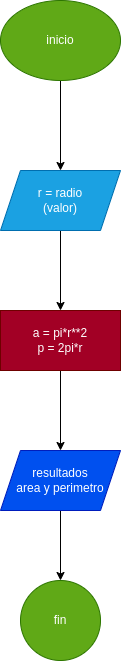

The diagram above was exported from draw.io. Its source (the exported page's mxGraphModel, read from the mxfile embedded in the PNG):
<mxGraphModel dx="762" dy="608" grid="1" gridSize="10" guides="1" tooltips="1" connect="1" arrows="1" fold="1" page="1" pageScale="1" pageWidth="850" pageHeight="1100" math="0" shadow="0">
  <root>
    <mxCell id="0" />
    <mxCell id="1" parent="0" />
    <mxCell id="4" value="" style="edgeStyle=none;html=1;" edge="1" parent="1" source="2" target="3">
      <mxGeometry relative="1" as="geometry" />
    </mxCell>
    <mxCell id="2" value="inicio" style="ellipse;whiteSpace=wrap;html=1;fillColor=#60a917;fontColor=#ffffff;strokeColor=#2D7600;" vertex="1" parent="1">
      <mxGeometry x="330" y="270" width="120" height="80" as="geometry" />
    </mxCell>
    <mxCell id="6" value="" style="edgeStyle=none;html=1;" edge="1" parent="1" source="3" target="5">
      <mxGeometry relative="1" as="geometry" />
    </mxCell>
    <mxCell id="3" value="r = radio&lt;br&gt;(valor)" style="shape=parallelogram;perimeter=parallelogramPerimeter;whiteSpace=wrap;html=1;fixedSize=1;fillColor=#1ba1e2;fontColor=#ffffff;strokeColor=#006EAF;" vertex="1" parent="1">
      <mxGeometry x="330" y="440" width="120" height="60" as="geometry" />
    </mxCell>
    <mxCell id="8" value="" style="edgeStyle=none;html=1;" edge="1" parent="1" source="5" target="7">
      <mxGeometry relative="1" as="geometry" />
    </mxCell>
    <mxCell id="5" value="a = pi*r**2&lt;br&gt;p = 2pi*r" style="whiteSpace=wrap;html=1;fillColor=#a20025;fontColor=#ffffff;strokeColor=#6F0000;" vertex="1" parent="1">
      <mxGeometry x="330" y="580" width="120" height="60" as="geometry" />
    </mxCell>
    <mxCell id="13" value="" style="edgeStyle=none;html=1;" edge="1" parent="1" source="7" target="12">
      <mxGeometry relative="1" as="geometry" />
    </mxCell>
    <mxCell id="7" value="resultados&lt;br&gt;area y perimetro" style="shape=parallelogram;perimeter=parallelogramPerimeter;whiteSpace=wrap;html=1;fixedSize=1;fillColor=#0050ef;fontColor=#ffffff;strokeColor=#001DBC;" vertex="1" parent="1">
      <mxGeometry x="330" y="720" width="120" height="60" as="geometry" />
    </mxCell>
    <mxCell id="12" value="fin" style="ellipse;whiteSpace=wrap;html=1;fillColor=#60a917;fontColor=#ffffff;strokeColor=#2D7600;" vertex="1" parent="1">
      <mxGeometry x="350" y="850" width="80" height="80" as="geometry" />
    </mxCell>
  </root>
</mxGraphModel>